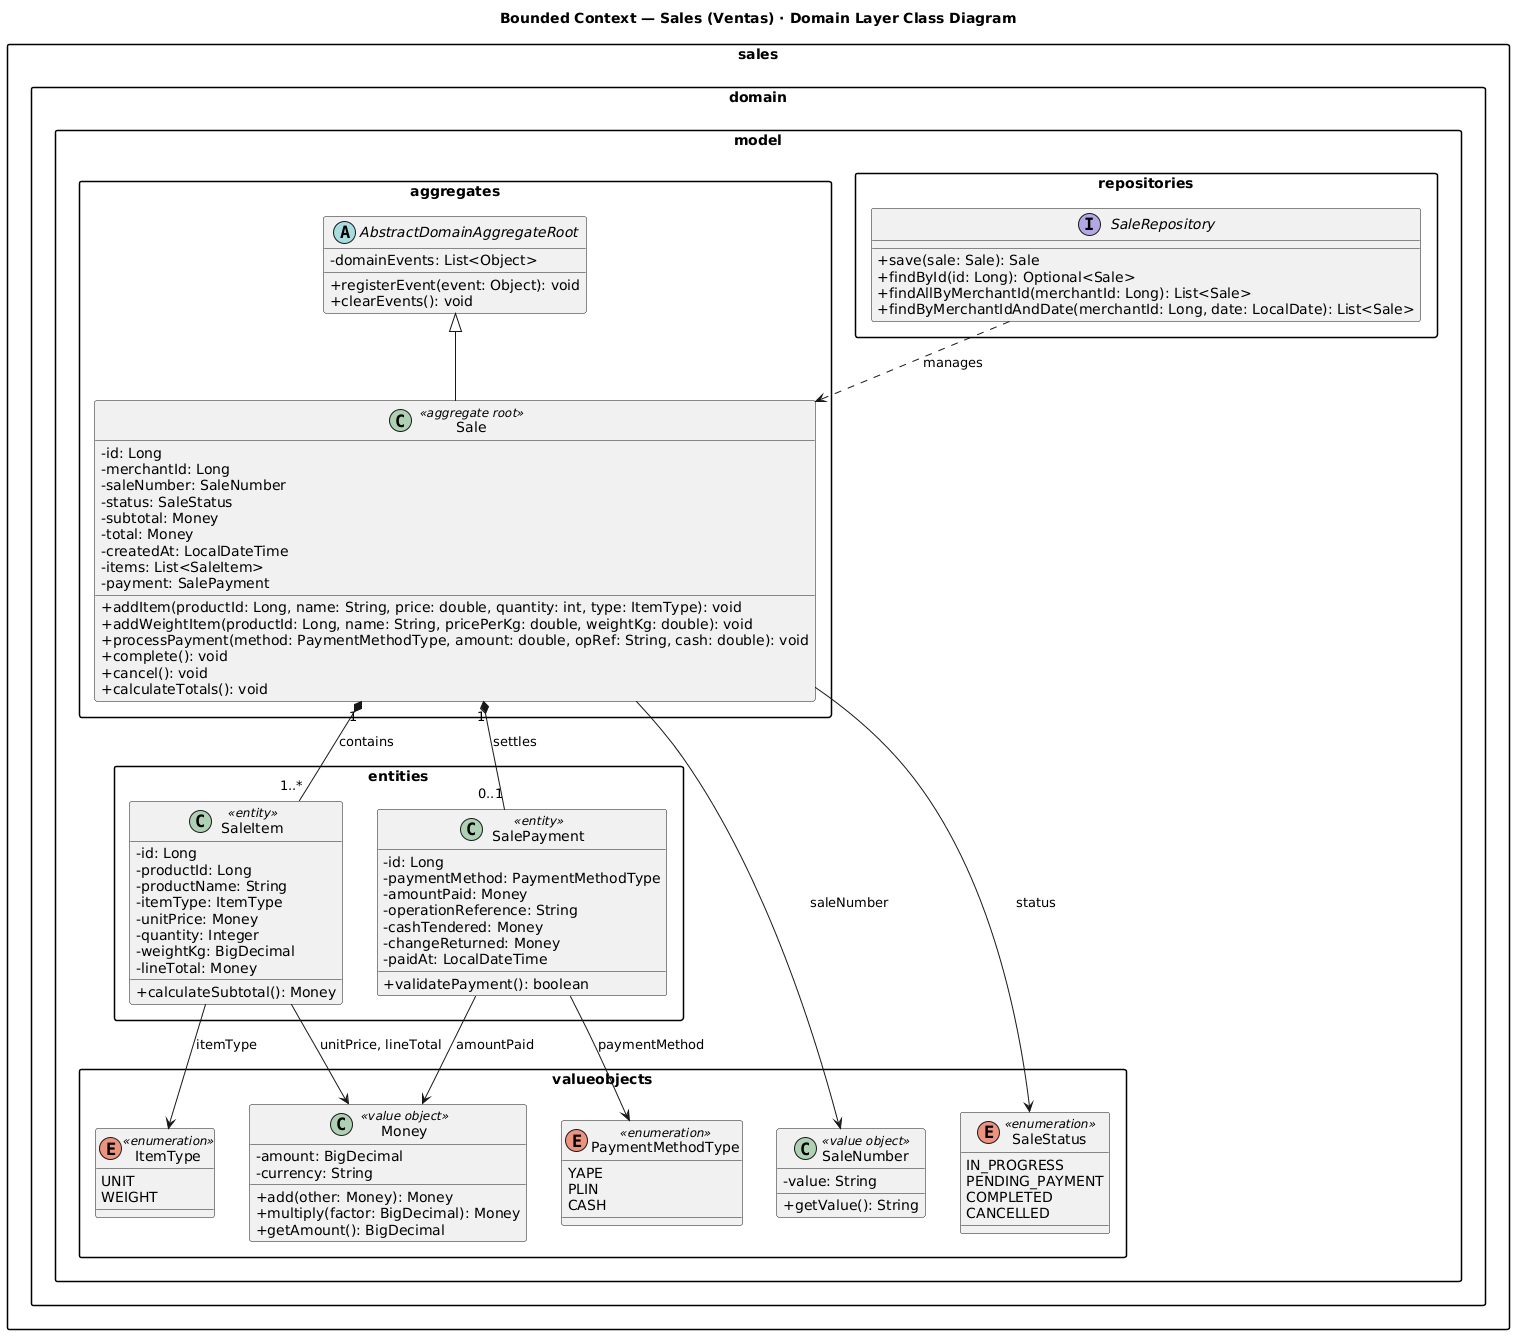

The diagram above was rendered by PlantUML. Its source (embedded in the PNG):
@startuml
skinparam classAttributeIconSize 0
skinparam packageStyle rectangle
skinparam shadowing false
skinparam roundcorner 5

title <b>Bounded Context — Sales (Ventas) · Domain Layer Class Diagram</b>

package "sales.domain.model" {
  
  package "aggregates" {
    abstract class AbstractDomainAggregateRoot {
      -domainEvents: List<Object>
      +registerEvent(event: Object): void
      +clearEvents(): void
    }

    class Sale <<aggregate root>> {
      -id: Long
      -merchantId: Long
      -saleNumber: SaleNumber
      -status: SaleStatus
      -subtotal: Money
      -total: Money
      -createdAt: LocalDateTime
      -items: List<SaleItem>
      -payment: SalePayment
      +addItem(productId: Long, name: String, price: double, quantity: int, type: ItemType): void
      +addWeightItem(productId: Long, name: String, pricePerKg: double, weightKg: double): void
      +processPayment(method: PaymentMethodType, amount: double, opRef: String, cash: double): void
      +complete(): void
      +cancel(): void
      +calculateTotals(): void
    }
  }

  package "entities" {
    class SaleItem <<entity>> {
      -id: Long
      -productId: Long
      -productName: String
      -itemType: ItemType
      -unitPrice: Money
      -quantity: Integer
      -weightKg: BigDecimal
      -lineTotal: Money
      +calculateSubtotal(): Money
    }

    class SalePayment <<entity>> {
      -id: Long
      -paymentMethod: PaymentMethodType
      -amountPaid: Money
      -operationReference: String
      -cashTendered: Money
      -changeReturned: Money
      -paidAt: LocalDateTime
      +validatePayment(): boolean
    }
  }

  package "valueobjects" {
    class SaleNumber <<value object>> {
      -value: String
      +getValue(): String
    }

    class Money <<value object>> {
      -amount: BigDecimal
      -currency: String
      +add(other: Money): Money
      +multiply(factor: BigDecimal): Money
      +getAmount(): BigDecimal
    }

    enum SaleStatus <<enumeration>> {
      IN_PROGRESS
      PENDING_PAYMENT
      COMPLETED
      CANCELLED
    }

    enum PaymentMethodType <<enumeration>> {
      YAPE
      PLIN
      CASH
    }

    enum ItemType <<enumeration>> {
      UNIT
      WEIGHT
    }
  }

  package "repositories" {
    interface SaleRepository {
      +save(sale: Sale): Sale
      +findById(id: Long): Optional<Sale>
      +findAllByMerchantId(merchantId: Long): List<Sale>
      +findByMerchantIdAndDate(merchantId: Long, date: LocalDate): List<Sale>
    }
  }
}

' Relaciones
AbstractDomainAggregateRoot <|-- Sale
Sale "1" *-- "1..*" SaleItem : contains
Sale "1" *-- "0..1" SalePayment : settles
Sale --> SaleStatus : status
Sale --> SaleNumber : saleNumber
SaleItem --> ItemType : itemType
SaleItem --> Money : unitPrice, lineTotal
SalePayment --> PaymentMethodType : paymentMethod
SalePayment --> Money : amountPaid
SaleRepository ..> Sale : manages
@enduml